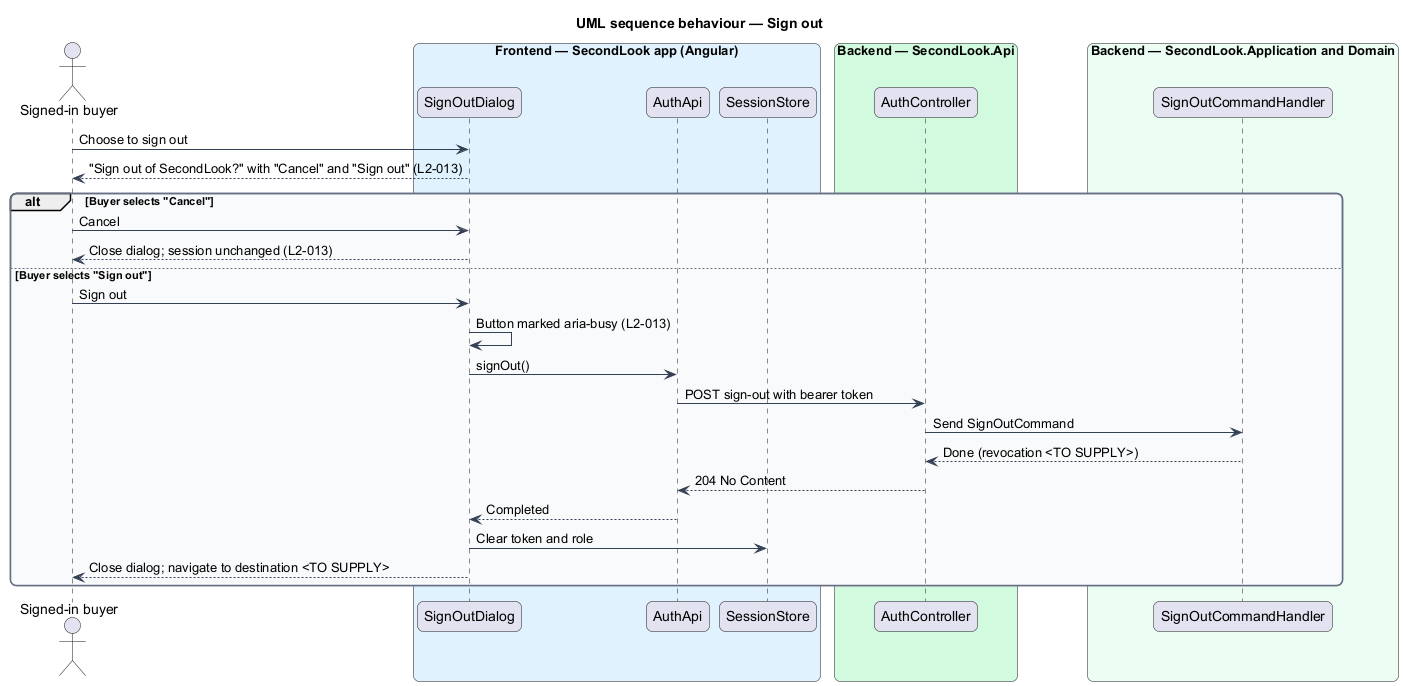

The diagram above was rendered by PlantUML. Its source (embedded in the PNG):
@startuml
title UML sequence behaviour — Sign out
skinparam backgroundColor #FFFFFF
skinparam shadowing false
skinparam roundcorner 12
skinparam defaultFontName Arial
skinparam ArrowColor #344054
skinparam rectangle {
  BorderColor #344054
  FontColor #101828
}
skinparam package {
  BorderColor #667085
  FontColor #101828
  BackgroundColor #F9FAFB
}
actor "Signed-in buyer" as actor
box "Frontend — SecondLook app (Angular)" #E0F2FE
  participant "SignOutDialog" as dialog
  participant "AuthApi" as client
  participant "SessionStore" as session
end box
box "Backend — SecondLook.Api" #D1FADF
  participant "AuthController" as controller
end box
box "Backend — SecondLook.Application and Domain" #ECFDF3
  participant "SignOutCommandHandler" as handler
end box
actor -> dialog : Choose to sign out
dialog --> actor : "Sign out of SecondLook?" with "Cancel" and "Sign out" (L2-013)
alt Buyer selects "Cancel"
  actor -> dialog : Cancel
  dialog --> actor : Close dialog; session unchanged (L2-013)
else Buyer selects "Sign out"
  actor -> dialog : Sign out
  dialog -> dialog : Button marked aria-busy (L2-013)
  dialog -> client : signOut()
  client -> controller : POST sign-out with bearer token
  controller -> handler : Send SignOutCommand
  handler --> controller : Done (revocation <TO SUPPLY>)
  controller --> client : 204 No Content
  client --> dialog : Completed
  dialog -> session : Clear token and role
  dialog --> actor : Close dialog; navigate to destination <TO SUPPLY>
end
@enduml